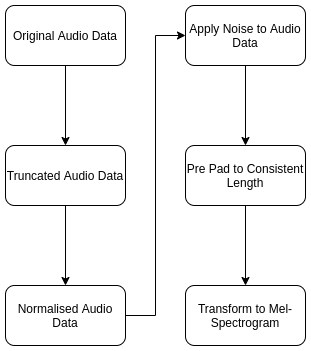

The diagram above was exported from draw.io. Its source (the exported page's mxGraphModel, read from the mxfile embedded in the PNG):
<mxGraphModel dx="1350" dy="698" grid="1" gridSize="10" guides="1" tooltips="1" connect="1" arrows="1" fold="1" page="1" pageScale="1" pageWidth="827" pageHeight="1169" math="0" shadow="0">
  <root>
    <mxCell id="0" />
    <mxCell id="1" parent="0" />
    <mxCell id="GrMSvhrd86Y3OOIcYriH-3" value="" style="edgeStyle=orthogonalEdgeStyle;rounded=0;orthogonalLoop=1;jettySize=auto;html=1;" edge="1" parent="1" source="GrMSvhrd86Y3OOIcYriH-1" target="GrMSvhrd86Y3OOIcYriH-2">
      <mxGeometry relative="1" as="geometry" />
    </mxCell>
    <mxCell id="GrMSvhrd86Y3OOIcYriH-1" value="Original Audio Data" style="rounded=1;whiteSpace=wrap;html=1;" vertex="1" parent="1">
      <mxGeometry x="120" y="40" width="120" height="60" as="geometry" />
    </mxCell>
    <mxCell id="GrMSvhrd86Y3OOIcYriH-5" value="" style="edgeStyle=orthogonalEdgeStyle;rounded=0;orthogonalLoop=1;jettySize=auto;html=1;" edge="1" parent="1" source="GrMSvhrd86Y3OOIcYriH-2" target="GrMSvhrd86Y3OOIcYriH-4">
      <mxGeometry relative="1" as="geometry" />
    </mxCell>
    <mxCell id="GrMSvhrd86Y3OOIcYriH-2" value="Truncated Audio Data" style="whiteSpace=wrap;html=1;rounded=1;" vertex="1" parent="1">
      <mxGeometry x="120" y="180" width="120" height="60" as="geometry" />
    </mxCell>
    <mxCell id="GrMSvhrd86Y3OOIcYriH-12" style="edgeStyle=orthogonalEdgeStyle;rounded=0;orthogonalLoop=1;jettySize=auto;html=1;exitX=1;exitY=0.5;exitDx=0;exitDy=0;entryX=0;entryY=0.5;entryDx=0;entryDy=0;" edge="1" parent="1" source="GrMSvhrd86Y3OOIcYriH-4" target="GrMSvhrd86Y3OOIcYriH-6">
      <mxGeometry relative="1" as="geometry" />
    </mxCell>
    <mxCell id="GrMSvhrd86Y3OOIcYriH-4" value="Normalised Audio Data" style="whiteSpace=wrap;html=1;rounded=1;" vertex="1" parent="1">
      <mxGeometry x="120" y="320" width="120" height="60" as="geometry" />
    </mxCell>
    <mxCell id="GrMSvhrd86Y3OOIcYriH-13" style="edgeStyle=orthogonalEdgeStyle;rounded=0;orthogonalLoop=1;jettySize=auto;html=1;exitX=0.5;exitY=1;exitDx=0;exitDy=0;entryX=0.5;entryY=0;entryDx=0;entryDy=0;" edge="1" parent="1" source="GrMSvhrd86Y3OOIcYriH-6" target="GrMSvhrd86Y3OOIcYriH-8">
      <mxGeometry relative="1" as="geometry" />
    </mxCell>
    <mxCell id="GrMSvhrd86Y3OOIcYriH-6" value="Apply Noise to Audio Data" style="whiteSpace=wrap;html=1;rounded=1;" vertex="1" parent="1">
      <mxGeometry x="300" y="40" width="120" height="60" as="geometry" />
    </mxCell>
    <mxCell id="GrMSvhrd86Y3OOIcYriH-11" value="" style="edgeStyle=orthogonalEdgeStyle;rounded=0;orthogonalLoop=1;jettySize=auto;html=1;" edge="1" parent="1" source="GrMSvhrd86Y3OOIcYriH-8" target="GrMSvhrd86Y3OOIcYriH-10">
      <mxGeometry relative="1" as="geometry" />
    </mxCell>
    <mxCell id="GrMSvhrd86Y3OOIcYriH-8" value="Pre Pad to Consistent Length" style="whiteSpace=wrap;html=1;rounded=1;" vertex="1" parent="1">
      <mxGeometry x="300" y="180" width="120" height="60" as="geometry" />
    </mxCell>
    <mxCell id="GrMSvhrd86Y3OOIcYriH-10" value="Transform to Mel-Spectrogram" style="whiteSpace=wrap;html=1;rounded=1;" vertex="1" parent="1">
      <mxGeometry x="300" y="320" width="120" height="60" as="geometry" />
    </mxCell>
  </root>
</mxGraphModel>